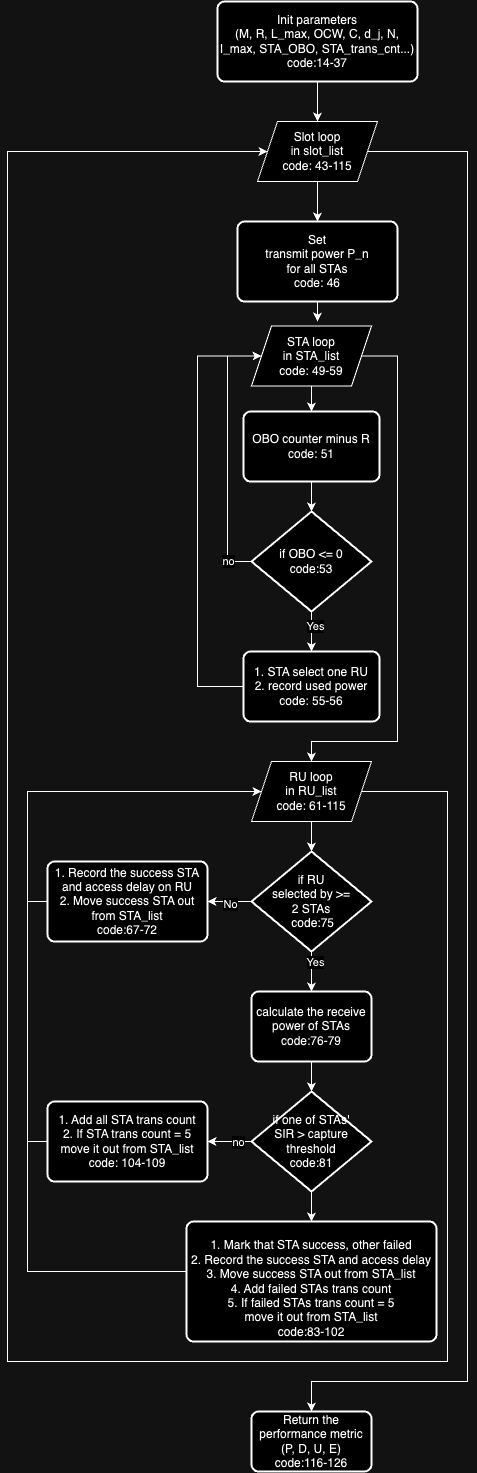

The diagram above was exported from draw.io. Its source (the exported page's mxGraphModel, read from the mxfile embedded in the PNG):
<mxGraphModel dx="1363" dy="723" grid="1" gridSize="10" guides="1" tooltips="1" connect="1" arrows="1" fold="1" page="1" pageScale="1" pageWidth="827" pageHeight="1169" math="0" shadow="0">
  <root>
    <mxCell id="0" />
    <mxCell id="1" parent="0" />
    <mxCell id="YRensuKjwl-xwHQooEPK-50" style="edgeStyle=orthogonalEdgeStyle;rounded=0;orthogonalLoop=1;jettySize=auto;html=1;exitX=0.5;exitY=1;exitDx=0;exitDy=0;entryX=0.5;entryY=0;entryDx=0;entryDy=0;" parent="1" source="YRensuKjwl-xwHQooEPK-5" target="kld1wLnF7wBX68fFBTU3-17" edge="1">
      <mxGeometry relative="1" as="geometry">
        <mxPoint x="420" y="300" as="targetPoint" />
      </mxGeometry>
    </mxCell>
    <mxCell id="YRensuKjwl-xwHQooEPK-5" value="Init parameters&lt;br&gt;(M, R, L_max, OCW, C, d_j, N, I_max, STA_OBO, STA_trans_cnt...)&lt;br&gt;code:14-37" style="rounded=1;whiteSpace=wrap;html=1;absoluteArcSize=1;arcSize=14;strokeWidth=2;" parent="1" vertex="1">
      <mxGeometry x="320" y="200" width="200" height="80" as="geometry" />
    </mxCell>
    <mxCell id="YRensuKjwl-xwHQooEPK-47" style="edgeStyle=orthogonalEdgeStyle;rounded=0;orthogonalLoop=1;jettySize=auto;html=1;exitX=0.5;exitY=1;exitDx=0;exitDy=0;entryX=0.5;entryY=0;entryDx=0;entryDy=0;" parent="1" source="YRensuKjwl-xwHQooEPK-7" edge="1">
      <mxGeometry relative="1" as="geometry">
        <mxPoint x="420" y="520" as="targetPoint" />
      </mxGeometry>
    </mxCell>
    <mxCell id="YRensuKjwl-xwHQooEPK-7" value="Set &lt;br&gt;transmit power P_n&lt;br&gt;for all STAs&lt;br&gt;code: 46" style="rounded=1;whiteSpace=wrap;html=1;absoluteArcSize=1;arcSize=14;strokeWidth=2;" parent="1" vertex="1">
      <mxGeometry x="340" y="420" width="160" height="80" as="geometry" />
    </mxCell>
    <mxCell id="YRensuKjwl-xwHQooEPK-30" style="edgeStyle=orthogonalEdgeStyle;rounded=0;orthogonalLoop=1;jettySize=auto;html=1;exitX=0;exitY=0.5;exitDx=0;exitDy=0;exitPerimeter=0;entryX=1;entryY=0.5;entryDx=0;entryDy=0;" parent="1" source="YRensuKjwl-xwHQooEPK-25" target="YRensuKjwl-xwHQooEPK-29" edge="1">
      <mxGeometry relative="1" as="geometry" />
    </mxCell>
    <mxCell id="YRensuKjwl-xwHQooEPK-31" value="No" style="edgeLabel;html=1;align=center;verticalAlign=middle;resizable=0;points=[];" parent="YRensuKjwl-xwHQooEPK-30" connectable="0" vertex="1">
      <mxGeometry x="0.0278" y="2" relative="1" as="geometry">
        <mxPoint x="1" as="offset" />
      </mxGeometry>
    </mxCell>
    <mxCell id="YRensuKjwl-xwHQooEPK-40" style="edgeStyle=orthogonalEdgeStyle;rounded=0;orthogonalLoop=1;jettySize=auto;html=1;exitX=0.5;exitY=1;exitDx=0;exitDy=0;exitPerimeter=0;entryX=0.5;entryY=0;entryDx=0;entryDy=0;" parent="1" source="YRensuKjwl-xwHQooEPK-25" target="YRensuKjwl-xwHQooEPK-28" edge="1">
      <mxGeometry relative="1" as="geometry" />
    </mxCell>
    <mxCell id="kld1wLnF7wBX68fFBTU3-24" value="Yes" style="edgeLabel;html=1;align=center;verticalAlign=middle;resizable=0;points=[];" vertex="1" connectable="0" parent="YRensuKjwl-xwHQooEPK-40">
      <mxGeometry x="-0.4919" y="3" relative="1" as="geometry">
        <mxPoint as="offset" />
      </mxGeometry>
    </mxCell>
    <mxCell id="YRensuKjwl-xwHQooEPK-25" value="if RU&lt;br&gt;selected by &amp;gt;=&lt;br&gt;2 STAs&lt;br&gt;&amp;nbsp;code:75" style="strokeWidth=2;html=1;shape=mxgraph.flowchart.decision;whiteSpace=wrap;" parent="1" vertex="1">
      <mxGeometry x="354" y="1050" width="120" height="100" as="geometry" />
    </mxCell>
    <mxCell id="kld1wLnF7wBX68fFBTU3-27" value="" style="edgeStyle=orthogonalEdgeStyle;rounded=0;orthogonalLoop=1;jettySize=auto;html=1;" edge="1" parent="1" source="YRensuKjwl-xwHQooEPK-28" target="kld1wLnF7wBX68fFBTU3-26">
      <mxGeometry relative="1" as="geometry" />
    </mxCell>
    <mxCell id="YRensuKjwl-xwHQooEPK-28" value="calculate the receive power of STAs&lt;br&gt;code:76-79" style="rounded=1;whiteSpace=wrap;html=1;absoluteArcSize=1;arcSize=14;strokeWidth=2;" parent="1" vertex="1">
      <mxGeometry x="354" y="1190" width="120" height="70" as="geometry" />
    </mxCell>
    <mxCell id="kld1wLnF7wBX68fFBTU3-38" style="edgeStyle=orthogonalEdgeStyle;rounded=0;orthogonalLoop=1;jettySize=auto;html=1;entryX=0;entryY=0.5;entryDx=0;entryDy=0;" edge="1" parent="1" source="YRensuKjwl-xwHQooEPK-29" target="kld1wLnF7wBX68fFBTU3-16">
      <mxGeometry relative="1" as="geometry">
        <Array as="points">
          <mxPoint x="130" y="1100" />
          <mxPoint x="130" y="990" />
        </Array>
      </mxGeometry>
    </mxCell>
    <mxCell id="YRensuKjwl-xwHQooEPK-29" value="1. Record the success STA and access delay on RU&lt;br&gt;2. Move success STA out from STA_list&lt;br&gt;code:67-72" style="rounded=1;whiteSpace=wrap;html=1;absoluteArcSize=1;arcSize=14;strokeWidth=2;" parent="1" vertex="1">
      <mxGeometry x="150" y="1060" width="160" height="80" as="geometry" />
    </mxCell>
    <mxCell id="YRensuKjwl-xwHQooEPK-51" value="Return the performance metric&lt;br&gt;(P, D, U, E)&lt;br&gt;code:116-126" style="rounded=1;whiteSpace=wrap;html=1;absoluteArcSize=1;arcSize=14;strokeWidth=2;" parent="1" vertex="1">
      <mxGeometry x="354" y="1610" width="120" height="60" as="geometry" />
    </mxCell>
    <mxCell id="kld1wLnF7wBX68fFBTU3-9" value="" style="edgeStyle=orthogonalEdgeStyle;rounded=0;orthogonalLoop=1;jettySize=auto;html=1;" edge="1" parent="1" source="kld1wLnF7wBX68fFBTU3-2" target="kld1wLnF7wBX68fFBTU3-3">
      <mxGeometry relative="1" as="geometry" />
    </mxCell>
    <mxCell id="kld1wLnF7wBX68fFBTU3-20" style="edgeStyle=orthogonalEdgeStyle;rounded=0;orthogonalLoop=1;jettySize=auto;html=1;entryX=0.5;entryY=0;entryDx=0;entryDy=0;" edge="1" parent="1" source="kld1wLnF7wBX68fFBTU3-2" target="kld1wLnF7wBX68fFBTU3-16">
      <mxGeometry relative="1" as="geometry">
        <Array as="points">
          <mxPoint x="500" y="555" />
          <mxPoint x="500" y="940" />
          <mxPoint x="414" y="940" />
        </Array>
      </mxGeometry>
    </mxCell>
    <mxCell id="kld1wLnF7wBX68fFBTU3-2" value="STA loop &lt;br&gt;in STA_list&lt;br&gt;code: 49-59" style="shape=parallelogram;perimeter=parallelogramPerimeter;whiteSpace=wrap;html=1;fixedSize=1;" vertex="1" parent="1">
      <mxGeometry x="354" y="524.5" width="120" height="60" as="geometry" />
    </mxCell>
    <mxCell id="kld1wLnF7wBX68fFBTU3-10" value="" style="edgeStyle=orthogonalEdgeStyle;rounded=0;orthogonalLoop=1;jettySize=auto;html=1;" edge="1" parent="1" source="kld1wLnF7wBX68fFBTU3-3" target="kld1wLnF7wBX68fFBTU3-5">
      <mxGeometry relative="1" as="geometry" />
    </mxCell>
    <mxCell id="kld1wLnF7wBX68fFBTU3-3" value="OBO counter minus R&lt;br&gt;code: 51" style="rounded=1;whiteSpace=wrap;html=1;absoluteArcSize=1;arcSize=14;strokeWidth=2;" vertex="1" parent="1">
      <mxGeometry x="346" y="610" width="136" height="70" as="geometry" />
    </mxCell>
    <mxCell id="kld1wLnF7wBX68fFBTU3-11" style="edgeStyle=orthogonalEdgeStyle;rounded=0;orthogonalLoop=1;jettySize=auto;html=1;entryX=0;entryY=0.5;entryDx=0;entryDy=0;" edge="1" parent="1" source="kld1wLnF7wBX68fFBTU3-5" target="kld1wLnF7wBX68fFBTU3-2">
      <mxGeometry relative="1" as="geometry">
        <Array as="points">
          <mxPoint x="330" y="760" />
          <mxPoint x="330" y="555" />
        </Array>
      </mxGeometry>
    </mxCell>
    <mxCell id="kld1wLnF7wBX68fFBTU3-12" value="no" style="edgeLabel;html=1;align=center;verticalAlign=middle;resizable=0;points=[];" vertex="1" connectable="0" parent="kld1wLnF7wBX68fFBTU3-11">
      <mxGeometry x="-0.6086" y="-3" relative="1" as="geometry">
        <mxPoint x="-3" y="27" as="offset" />
      </mxGeometry>
    </mxCell>
    <mxCell id="kld1wLnF7wBX68fFBTU3-13" value="" style="edgeStyle=orthogonalEdgeStyle;rounded=0;orthogonalLoop=1;jettySize=auto;html=1;" edge="1" parent="1" source="kld1wLnF7wBX68fFBTU3-5" target="kld1wLnF7wBX68fFBTU3-6">
      <mxGeometry relative="1" as="geometry" />
    </mxCell>
    <mxCell id="kld1wLnF7wBX68fFBTU3-14" value="Yes" style="edgeLabel;html=1;align=center;verticalAlign=middle;resizable=0;points=[];" vertex="1" connectable="0" parent="kld1wLnF7wBX68fFBTU3-13">
      <mxGeometry x="-0.2667" y="3" relative="1" as="geometry">
        <mxPoint as="offset" />
      </mxGeometry>
    </mxCell>
    <mxCell id="kld1wLnF7wBX68fFBTU3-5" value="if OBO &amp;lt;= 0&lt;br&gt;code:53" style="strokeWidth=2;html=1;shape=mxgraph.flowchart.decision;whiteSpace=wrap;" vertex="1" parent="1">
      <mxGeometry x="354" y="710" width="120" height="100" as="geometry" />
    </mxCell>
    <mxCell id="kld1wLnF7wBX68fFBTU3-15" style="edgeStyle=orthogonalEdgeStyle;rounded=0;orthogonalLoop=1;jettySize=auto;html=1;entryX=0;entryY=0.5;entryDx=0;entryDy=0;" edge="1" parent="1" source="kld1wLnF7wBX68fFBTU3-6" target="kld1wLnF7wBX68fFBTU3-2">
      <mxGeometry relative="1" as="geometry">
        <Array as="points">
          <mxPoint x="300" y="885" />
          <mxPoint x="300" y="555" />
        </Array>
      </mxGeometry>
    </mxCell>
    <mxCell id="kld1wLnF7wBX68fFBTU3-6" value="1. STA select one RU&lt;br&gt;2. record used power&lt;br&gt;code: 55-56" style="rounded=1;whiteSpace=wrap;html=1;absoluteArcSize=1;arcSize=14;strokeWidth=2;" vertex="1" parent="1">
      <mxGeometry x="346" y="850" width="136" height="70" as="geometry" />
    </mxCell>
    <mxCell id="kld1wLnF7wBX68fFBTU3-22" value="" style="edgeStyle=orthogonalEdgeStyle;rounded=0;orthogonalLoop=1;jettySize=auto;html=1;" edge="1" parent="1" source="kld1wLnF7wBX68fFBTU3-16" target="YRensuKjwl-xwHQooEPK-25">
      <mxGeometry relative="1" as="geometry" />
    </mxCell>
    <mxCell id="kld1wLnF7wBX68fFBTU3-41" style="edgeStyle=orthogonalEdgeStyle;rounded=0;orthogonalLoop=1;jettySize=auto;html=1;entryX=0;entryY=0.5;entryDx=0;entryDy=0;" edge="1" parent="1" source="kld1wLnF7wBX68fFBTU3-16" target="kld1wLnF7wBX68fFBTU3-17">
      <mxGeometry relative="1" as="geometry">
        <mxPoint x="310" y="400" as="targetPoint" />
        <Array as="points">
          <mxPoint x="550" y="990" />
          <mxPoint x="550" y="1560" />
          <mxPoint x="110" y="1560" />
          <mxPoint x="110" y="350" />
        </Array>
      </mxGeometry>
    </mxCell>
    <mxCell id="kld1wLnF7wBX68fFBTU3-16" value="RU loop &lt;br&gt;in RU_list&lt;br&gt;code: 61-115" style="shape=parallelogram;perimeter=parallelogramPerimeter;whiteSpace=wrap;html=1;fixedSize=1;" vertex="1" parent="1">
      <mxGeometry x="354" y="960" width="120" height="60" as="geometry" />
    </mxCell>
    <mxCell id="kld1wLnF7wBX68fFBTU3-18" style="edgeStyle=orthogonalEdgeStyle;rounded=0;orthogonalLoop=1;jettySize=auto;html=1;entryX=0.5;entryY=0;entryDx=0;entryDy=0;" edge="1" parent="1" source="kld1wLnF7wBX68fFBTU3-17" target="YRensuKjwl-xwHQooEPK-7">
      <mxGeometry relative="1" as="geometry" />
    </mxCell>
    <mxCell id="kld1wLnF7wBX68fFBTU3-19" style="edgeStyle=orthogonalEdgeStyle;rounded=0;orthogonalLoop=1;jettySize=auto;html=1;entryX=0.5;entryY=0;entryDx=0;entryDy=0;" edge="1" parent="1" source="kld1wLnF7wBX68fFBTU3-17" target="YRensuKjwl-xwHQooEPK-51">
      <mxGeometry relative="1" as="geometry">
        <Array as="points">
          <mxPoint x="570" y="350" />
          <mxPoint x="570" y="1580" />
          <mxPoint x="414" y="1580" />
        </Array>
      </mxGeometry>
    </mxCell>
    <mxCell id="kld1wLnF7wBX68fFBTU3-17" value="Slot loop &lt;br&gt;in slot_list&lt;br&gt;code: 43-115" style="shape=parallelogram;perimeter=parallelogramPerimeter;whiteSpace=wrap;html=1;fixedSize=1;" vertex="1" parent="1">
      <mxGeometry x="360" y="320" width="120" height="60" as="geometry" />
    </mxCell>
    <mxCell id="kld1wLnF7wBX68fFBTU3-21" style="edgeStyle=orthogonalEdgeStyle;rounded=0;orthogonalLoop=1;jettySize=auto;html=1;exitX=0.5;exitY=1;exitDx=0;exitDy=0;" edge="1" parent="1" source="kld1wLnF7wBX68fFBTU3-16" target="kld1wLnF7wBX68fFBTU3-16">
      <mxGeometry relative="1" as="geometry" />
    </mxCell>
    <mxCell id="kld1wLnF7wBX68fFBTU3-30" value="" style="edgeStyle=orthogonalEdgeStyle;rounded=0;orthogonalLoop=1;jettySize=auto;html=1;" edge="1" parent="1" source="kld1wLnF7wBX68fFBTU3-26" target="kld1wLnF7wBX68fFBTU3-29">
      <mxGeometry relative="1" as="geometry" />
    </mxCell>
    <mxCell id="kld1wLnF7wBX68fFBTU3-31" value="no" style="edgeLabel;html=1;align=center;verticalAlign=middle;resizable=0;points=[];" vertex="1" connectable="0" parent="kld1wLnF7wBX68fFBTU3-30">
      <mxGeometry x="-0.5909" y="2" relative="1" as="geometry">
        <mxPoint x="-5" y="-2" as="offset" />
      </mxGeometry>
    </mxCell>
    <mxCell id="kld1wLnF7wBX68fFBTU3-36" value="" style="edgeStyle=orthogonalEdgeStyle;rounded=0;orthogonalLoop=1;jettySize=auto;html=1;" edge="1" parent="1" source="kld1wLnF7wBX68fFBTU3-26" target="kld1wLnF7wBX68fFBTU3-33">
      <mxGeometry relative="1" as="geometry" />
    </mxCell>
    <mxCell id="kld1wLnF7wBX68fFBTU3-26" value="if one of STAs'&lt;br&gt;SIR &amp;gt; capture threshold&lt;br&gt;code:81" style="strokeWidth=2;html=1;shape=mxgraph.flowchart.decision;whiteSpace=wrap;" vertex="1" parent="1">
      <mxGeometry x="354" y="1290" width="120" height="100" as="geometry" />
    </mxCell>
    <mxCell id="kld1wLnF7wBX68fFBTU3-32" style="edgeStyle=orthogonalEdgeStyle;rounded=0;orthogonalLoop=1;jettySize=auto;html=1;entryX=0;entryY=0.5;entryDx=0;entryDy=0;" edge="1" parent="1" source="kld1wLnF7wBX68fFBTU3-29" target="kld1wLnF7wBX68fFBTU3-16">
      <mxGeometry relative="1" as="geometry">
        <Array as="points">
          <mxPoint x="130" y="1340" />
          <mxPoint x="130" y="990" />
        </Array>
      </mxGeometry>
    </mxCell>
    <mxCell id="kld1wLnF7wBX68fFBTU3-29" value="1. Add all STA trans count&lt;br&gt;2. If STA trans count = 5&lt;br&gt;move it out from STA_list&lt;br&gt;code: 104-109" style="rounded=1;whiteSpace=wrap;html=1;absoluteArcSize=1;arcSize=14;strokeWidth=2;" vertex="1" parent="1">
      <mxGeometry x="150" y="1300" width="160" height="80" as="geometry" />
    </mxCell>
    <mxCell id="kld1wLnF7wBX68fFBTU3-37" style="edgeStyle=orthogonalEdgeStyle;rounded=0;orthogonalLoop=1;jettySize=auto;html=1;entryX=0;entryY=0.5;entryDx=0;entryDy=0;" edge="1" parent="1" source="kld1wLnF7wBX68fFBTU3-33" target="kld1wLnF7wBX68fFBTU3-16">
      <mxGeometry relative="1" as="geometry">
        <Array as="points">
          <mxPoint x="130" y="1470" />
          <mxPoint x="130" y="990" />
        </Array>
      </mxGeometry>
    </mxCell>
    <mxCell id="kld1wLnF7wBX68fFBTU3-33" value="&lt;br&gt;1. Mark that STA success, other failed&lt;br&gt;2. Record the success STA and access delay&lt;br style=&quot;border-color: var(--border-color);&quot;&gt;3. Move success STA out from STA_list&lt;br&gt;4. Add failed STAs trans count&lt;br&gt;5. If failed STAs trans count = 5&lt;br&gt;move it out from STA_list&lt;br&gt;code:83-102" style="rounded=1;whiteSpace=wrap;html=1;absoluteArcSize=1;arcSize=14;strokeWidth=2;" vertex="1" parent="1">
      <mxGeometry x="289" y="1420" width="250" height="120" as="geometry" />
    </mxCell>
  </root>
</mxGraphModel>